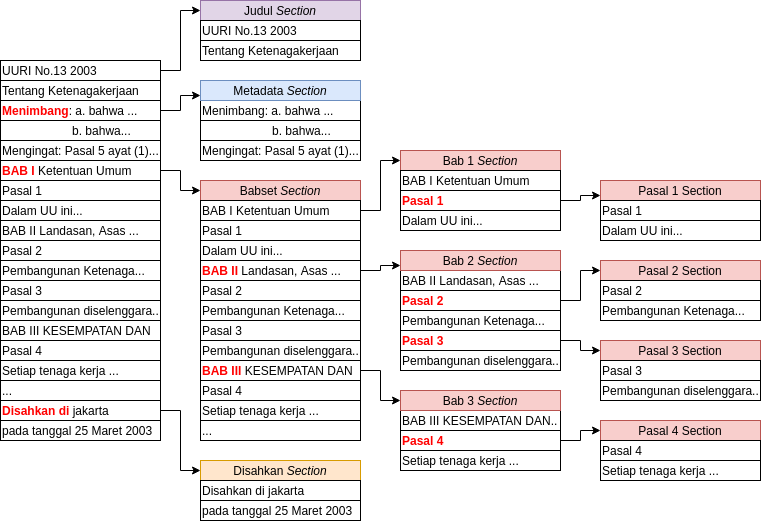

The diagram above was exported from draw.io. Its source (the exported page's mxGraphModel, read from the mxfile embedded in the PNG):
<mxGraphModel dx="599" dy="686" grid="1" gridSize="10" guides="1" tooltips="1" connect="1" arrows="1" fold="1" page="1" pageScale="1" pageWidth="850" pageHeight="1100" math="0" shadow="0">
  <root>
    <mxCell id="0" />
    <mxCell id="1" parent="0" />
    <mxCell id="22" value="Judul &lt;i&gt;Section&lt;/i&gt;" style="rounded=0;whiteSpace=wrap;html=1;fillColor=#e1d5e7;strokeColor=#9673a6;align=center;" vertex="1" parent="1">
      <mxGeometry x="840" y="220" width="160" height="20" as="geometry" />
    </mxCell>
    <mxCell id="53" style="edgeStyle=orthogonalEdgeStyle;rounded=0;orthogonalLoop=1;jettySize=auto;html=1;entryX=0;entryY=0.5;entryDx=0;entryDy=0;" edge="1" parent="1" source="2" target="22">
      <mxGeometry relative="1" as="geometry" />
    </mxCell>
    <mxCell id="2" value="UURI No.13 2003" style="rounded=0;whiteSpace=wrap;html=1;align=left;" vertex="1" parent="1">
      <mxGeometry x="640" y="280" width="160" height="20" as="geometry" />
    </mxCell>
    <mxCell id="3" value="Tentang Ketenagakerjaan" style="rounded=0;whiteSpace=wrap;html=1;align=left;" vertex="1" parent="1">
      <mxGeometry x="640" y="300" width="160" height="20" as="geometry" />
    </mxCell>
    <mxCell id="54" style="edgeStyle=orthogonalEdgeStyle;rounded=0;orthogonalLoop=1;jettySize=auto;html=1;entryX=0;entryY=0.75;entryDx=0;entryDy=0;" edge="1" parent="1" source="4" target="26">
      <mxGeometry relative="1" as="geometry" />
    </mxCell>
    <mxCell id="4" value="&lt;font color=&quot;#ff0000&quot;&gt;&lt;b&gt;Menimbang&lt;/b&gt;&lt;/font&gt;: a. bahwa ..." style="rounded=0;whiteSpace=wrap;html=1;align=left;" vertex="1" parent="1">
      <mxGeometry x="640" y="320" width="160" height="20" as="geometry" />
    </mxCell>
    <mxCell id="5" value="&amp;nbsp; &amp;nbsp; &amp;nbsp; &amp;nbsp; &amp;nbsp; &amp;nbsp; &amp;nbsp; &amp;nbsp; &amp;nbsp; &amp;nbsp; &amp;nbsp;b. bahwa..." style="rounded=0;whiteSpace=wrap;html=1;align=left;" vertex="1" parent="1">
      <mxGeometry x="640" y="340" width="160" height="20" as="geometry" />
    </mxCell>
    <mxCell id="7" value="Mengingat: Pasal 5 ayat (1)..." style="rounded=0;whiteSpace=wrap;html=1;align=left;" vertex="1" parent="1">
      <mxGeometry x="640" y="360" width="160" height="20" as="geometry" />
    </mxCell>
    <mxCell id="55" style="edgeStyle=orthogonalEdgeStyle;rounded=0;orthogonalLoop=1;jettySize=auto;html=1;" edge="1" parent="1" source="8" target="30">
      <mxGeometry relative="1" as="geometry" />
    </mxCell>
    <mxCell id="8" value="&lt;font color=&quot;#ff0000&quot;&gt;&lt;b&gt;BAB I&lt;/b&gt;&lt;/font&gt; Ketentuan Umum" style="rounded=0;whiteSpace=wrap;html=1;align=left;" vertex="1" parent="1">
      <mxGeometry x="640" y="380" width="160" height="20" as="geometry" />
    </mxCell>
    <mxCell id="9" value="Pasal 1" style="rounded=0;whiteSpace=wrap;html=1;align=left;" vertex="1" parent="1">
      <mxGeometry x="640" y="400" width="160" height="20" as="geometry" />
    </mxCell>
    <mxCell id="10" value="Dalam UU ini..." style="rounded=0;whiteSpace=wrap;html=1;align=left;" vertex="1" parent="1">
      <mxGeometry x="640" y="420" width="160" height="20" as="geometry" />
    </mxCell>
    <mxCell id="11" value="BAB II Landasan, Asas ..." style="rounded=0;whiteSpace=wrap;html=1;align=left;" vertex="1" parent="1">
      <mxGeometry x="640" y="440" width="160" height="20" as="geometry" />
    </mxCell>
    <mxCell id="12" value="Pasal 2" style="rounded=0;whiteSpace=wrap;html=1;align=left;" vertex="1" parent="1">
      <mxGeometry x="640" y="460" width="160" height="20" as="geometry" />
    </mxCell>
    <mxCell id="13" value="Pembangunan Ketenaga..." style="rounded=0;whiteSpace=wrap;html=1;align=left;" vertex="1" parent="1">
      <mxGeometry x="640" y="480" width="160" height="20" as="geometry" />
    </mxCell>
    <mxCell id="14" value="Pasal 3" style="rounded=0;whiteSpace=wrap;html=1;align=left;" vertex="1" parent="1">
      <mxGeometry x="640" y="500" width="160" height="20" as="geometry" />
    </mxCell>
    <mxCell id="15" value="Pembangunan diselenggara.." style="rounded=0;whiteSpace=wrap;html=1;align=left;" vertex="1" parent="1">
      <mxGeometry x="640" y="520" width="160" height="20" as="geometry" />
    </mxCell>
    <mxCell id="16" value="..." style="rounded=0;whiteSpace=wrap;html=1;align=left;" vertex="1" parent="1">
      <mxGeometry x="640" y="600" width="160" height="20" as="geometry" />
    </mxCell>
    <mxCell id="56" style="edgeStyle=orthogonalEdgeStyle;rounded=0;orthogonalLoop=1;jettySize=auto;html=1;entryX=0;entryY=0.5;entryDx=0;entryDy=0;" edge="1" parent="1" source="17" target="50">
      <mxGeometry relative="1" as="geometry" />
    </mxCell>
    <mxCell id="17" value="&lt;font color=&quot;#ff0000&quot;&gt;&lt;b&gt;Disahkan di&lt;/b&gt;&lt;/font&gt; jakarta" style="rounded=0;whiteSpace=wrap;html=1;align=left;" vertex="1" parent="1">
      <mxGeometry x="640" y="620" width="160" height="20" as="geometry" />
    </mxCell>
    <mxCell id="18" value="&lt;span style=&quot;text-align: center&quot;&gt;pada tanggal 25 Maret 2003&lt;/span&gt;" style="rounded=0;whiteSpace=wrap;html=1;align=left;" vertex="1" parent="1">
      <mxGeometry x="640" y="640" width="160" height="20" as="geometry" />
    </mxCell>
    <mxCell id="19" value="UURI No.13 2003" style="rounded=0;whiteSpace=wrap;html=1;align=left;" vertex="1" parent="1">
      <mxGeometry x="840" y="240" width="160" height="20" as="geometry" />
    </mxCell>
    <mxCell id="20" value="Tentang Ketenagakerjaan" style="rounded=0;whiteSpace=wrap;html=1;align=left;" vertex="1" parent="1">
      <mxGeometry x="840" y="260" width="160" height="20" as="geometry" />
    </mxCell>
    <mxCell id="23" value="Menimbang: a. bahwa ..." style="rounded=0;whiteSpace=wrap;html=1;align=left;" vertex="1" parent="1">
      <mxGeometry x="840" y="320" width="160" height="20" as="geometry" />
    </mxCell>
    <mxCell id="24" value="&amp;nbsp; &amp;nbsp; &amp;nbsp; &amp;nbsp; &amp;nbsp; &amp;nbsp; &amp;nbsp; &amp;nbsp; &amp;nbsp; &amp;nbsp; &amp;nbsp;b. bahwa..." style="rounded=0;whiteSpace=wrap;html=1;align=left;" vertex="1" parent="1">
      <mxGeometry x="840" y="340" width="160" height="20" as="geometry" />
    </mxCell>
    <mxCell id="25" value="Mengingat: Pasal 5 ayat (1)..." style="rounded=0;whiteSpace=wrap;html=1;align=left;" vertex="1" parent="1">
      <mxGeometry x="840" y="360" width="160" height="20" as="geometry" />
    </mxCell>
    <mxCell id="26" value="Metadata&amp;nbsp;&lt;i&gt;Section&lt;/i&gt;" style="rounded=0;whiteSpace=wrap;html=1;fillColor=#dae8fc;strokeColor=#6c8ebf;align=center;" vertex="1" parent="1">
      <mxGeometry x="840" y="300" width="160" height="20" as="geometry" />
    </mxCell>
    <mxCell id="30" value="Babset &lt;i&gt;Section&lt;/i&gt;" style="rounded=0;whiteSpace=wrap;html=1;fillColor=#f8cecc;strokeColor=#b85450;align=center;" vertex="1" parent="1">
      <mxGeometry x="840" y="400" width="160" height="20" as="geometry" />
    </mxCell>
    <mxCell id="82" style="edgeStyle=orthogonalEdgeStyle;rounded=0;orthogonalLoop=1;jettySize=auto;html=1;entryX=0;entryY=0.5;entryDx=0;entryDy=0;" edge="1" parent="1" source="31" target="65">
      <mxGeometry relative="1" as="geometry" />
    </mxCell>
    <mxCell id="31" value="BAB I Ketentuan Umum" style="rounded=0;whiteSpace=wrap;html=1;align=left;" vertex="1" parent="1">
      <mxGeometry x="840" y="420" width="160" height="20" as="geometry" />
    </mxCell>
    <mxCell id="32" value="Pasal 1" style="rounded=0;whiteSpace=wrap;html=1;align=left;" vertex="1" parent="1">
      <mxGeometry x="840" y="440" width="160" height="20" as="geometry" />
    </mxCell>
    <mxCell id="33" value="Dalam UU ini..." style="rounded=0;whiteSpace=wrap;html=1;align=left;" vertex="1" parent="1">
      <mxGeometry x="840" y="460" width="160" height="20" as="geometry" />
    </mxCell>
    <mxCell id="83" style="edgeStyle=orthogonalEdgeStyle;rounded=0;orthogonalLoop=1;jettySize=auto;html=1;entryX=0;entryY=0.75;entryDx=0;entryDy=0;" edge="1" parent="1" source="34" target="80">
      <mxGeometry relative="1" as="geometry" />
    </mxCell>
    <mxCell id="34" value="&lt;b&gt;&lt;font color=&quot;#ff0000&quot;&gt;BAB II&amp;nbsp;&lt;/font&gt;&lt;/b&gt;Landasan, Asas ..." style="rounded=0;whiteSpace=wrap;html=1;align=left;" vertex="1" parent="1">
      <mxGeometry x="840" y="480" width="160" height="20" as="geometry" />
    </mxCell>
    <mxCell id="35" value="Pasal 2" style="rounded=0;whiteSpace=wrap;html=1;align=left;" vertex="1" parent="1">
      <mxGeometry x="840" y="500" width="160" height="20" as="geometry" />
    </mxCell>
    <mxCell id="36" value="Pembangunan Ketenaga..." style="rounded=0;whiteSpace=wrap;html=1;align=left;" vertex="1" parent="1">
      <mxGeometry x="840" y="520" width="160" height="20" as="geometry" />
    </mxCell>
    <mxCell id="37" value="Pasal 3" style="rounded=0;whiteSpace=wrap;html=1;align=left;" vertex="1" parent="1">
      <mxGeometry x="840" y="540" width="160" height="20" as="geometry" />
    </mxCell>
    <mxCell id="38" value="Pembangunan diselenggara.." style="rounded=0;whiteSpace=wrap;html=1;align=left;" vertex="1" parent="1">
      <mxGeometry x="840" y="560" width="160" height="20" as="geometry" />
    </mxCell>
    <mxCell id="50" value="Disahkan&amp;nbsp;&lt;i&gt;Section&lt;/i&gt;" style="rounded=0;whiteSpace=wrap;html=1;fillColor=#ffe6cc;strokeColor=#d79b00;align=center;" vertex="1" parent="1">
      <mxGeometry x="840" y="680" width="160" height="20" as="geometry" />
    </mxCell>
    <mxCell id="51" value="Disahkan di jakarta" style="rounded=0;whiteSpace=wrap;html=1;align=left;" vertex="1" parent="1">
      <mxGeometry x="840" y="700" width="160" height="20" as="geometry" />
    </mxCell>
    <mxCell id="52" value="&lt;span style=&quot;text-align: center&quot;&gt;pada tanggal 25 Maret 2003&lt;/span&gt;" style="rounded=0;whiteSpace=wrap;html=1;align=left;" vertex="1" parent="1">
      <mxGeometry x="840" y="720" width="160" height="20" as="geometry" />
    </mxCell>
    <mxCell id="57" value="BAB III KESEMPATAN DAN" style="rounded=0;whiteSpace=wrap;html=1;align=left;" vertex="1" parent="1">
      <mxGeometry x="640" y="540" width="160" height="20" as="geometry" />
    </mxCell>
    <mxCell id="58" value="Pasal 4" style="rounded=0;whiteSpace=wrap;html=1;align=left;" vertex="1" parent="1">
      <mxGeometry x="640" y="560" width="160" height="20" as="geometry" />
    </mxCell>
    <mxCell id="59" value="Setiap tenaga kerja ..." style="rounded=0;whiteSpace=wrap;html=1;align=left;" vertex="1" parent="1">
      <mxGeometry x="640" y="580" width="160" height="20" as="geometry" />
    </mxCell>
    <mxCell id="61" value="..." style="rounded=0;whiteSpace=wrap;html=1;align=left;" vertex="1" parent="1">
      <mxGeometry x="840" y="640" width="160" height="20" as="geometry" />
    </mxCell>
    <mxCell id="84" style="edgeStyle=orthogonalEdgeStyle;rounded=0;orthogonalLoop=1;jettySize=auto;html=1;entryX=0;entryY=0.5;entryDx=0;entryDy=0;" edge="1" parent="1" source="62" target="81">
      <mxGeometry relative="1" as="geometry" />
    </mxCell>
    <mxCell id="62" value="&lt;b&gt;&lt;font color=&quot;#ff0000&quot;&gt;BAB III&amp;nbsp;&lt;/font&gt;&lt;/b&gt;KESEMPATAN DAN" style="rounded=0;whiteSpace=wrap;html=1;align=left;" vertex="1" parent="1">
      <mxGeometry x="840" y="580" width="160" height="20" as="geometry" />
    </mxCell>
    <mxCell id="63" value="Pasal 4" style="rounded=0;whiteSpace=wrap;html=1;align=left;" vertex="1" parent="1">
      <mxGeometry x="840" y="600" width="160" height="20" as="geometry" />
    </mxCell>
    <mxCell id="64" value="Setiap tenaga kerja ..." style="rounded=0;whiteSpace=wrap;html=1;align=left;" vertex="1" parent="1">
      <mxGeometry x="840" y="620" width="160" height="20" as="geometry" />
    </mxCell>
    <mxCell id="65" value="Bab 1&amp;nbsp;&lt;i&gt;Section&lt;/i&gt;" style="rounded=0;whiteSpace=wrap;html=1;fillColor=#f8cecc;strokeColor=#b85450;align=center;" vertex="1" parent="1">
      <mxGeometry x="1040" y="370" width="160" height="20" as="geometry" />
    </mxCell>
    <mxCell id="66" value="BAB I Ketentuan Umum" style="rounded=0;whiteSpace=wrap;html=1;align=left;" vertex="1" parent="1">
      <mxGeometry x="1040" y="390" width="160" height="20" as="geometry" />
    </mxCell>
    <mxCell id="98" style="edgeStyle=orthogonalEdgeStyle;rounded=0;orthogonalLoop=1;jettySize=auto;html=1;entryX=0;entryY=0.75;entryDx=0;entryDy=0;" edge="1" parent="1" source="67" target="86">
      <mxGeometry relative="1" as="geometry" />
    </mxCell>
    <mxCell id="67" value="&lt;b&gt;&lt;font color=&quot;#ff0000&quot;&gt;Pasal 1&lt;/font&gt;&lt;/b&gt;" style="rounded=0;whiteSpace=wrap;html=1;align=left;" vertex="1" parent="1">
      <mxGeometry x="1040" y="410" width="160" height="20" as="geometry" />
    </mxCell>
    <mxCell id="68" value="Dalam UU ini..." style="rounded=0;whiteSpace=wrap;html=1;align=left;" vertex="1" parent="1">
      <mxGeometry x="1040" y="430" width="160" height="20" as="geometry" />
    </mxCell>
    <mxCell id="72" value="BAB II Landasan, Asas ..." style="rounded=0;whiteSpace=wrap;html=1;align=left;" vertex="1" parent="1">
      <mxGeometry x="1040" y="490" width="160" height="20" as="geometry" />
    </mxCell>
    <mxCell id="99" style="edgeStyle=orthogonalEdgeStyle;rounded=0;orthogonalLoop=1;jettySize=auto;html=1;entryX=0;entryY=0.5;entryDx=0;entryDy=0;" edge="1" parent="1" source="73" target="89">
      <mxGeometry relative="1" as="geometry" />
    </mxCell>
    <mxCell id="73" value="&lt;font color=&quot;#ff0000&quot;&gt;&lt;b&gt;Pasal 2&lt;/b&gt;&lt;/font&gt;" style="rounded=0;whiteSpace=wrap;html=1;align=left;" vertex="1" parent="1">
      <mxGeometry x="1040" y="510" width="160" height="20" as="geometry" />
    </mxCell>
    <mxCell id="74" value="Pembangunan Ketenaga..." style="rounded=0;whiteSpace=wrap;html=1;align=left;" vertex="1" parent="1">
      <mxGeometry x="1040" y="530" width="160" height="20" as="geometry" />
    </mxCell>
    <mxCell id="100" style="edgeStyle=orthogonalEdgeStyle;rounded=0;orthogonalLoop=1;jettySize=auto;html=1;entryX=0;entryY=0.5;entryDx=0;entryDy=0;" edge="1" parent="1" source="75" target="90">
      <mxGeometry relative="1" as="geometry" />
    </mxCell>
    <mxCell id="75" value="&lt;font color=&quot;#ff0000&quot;&gt;&lt;b&gt;Pasal 3&lt;/b&gt;&lt;/font&gt;" style="rounded=0;whiteSpace=wrap;html=1;align=left;" vertex="1" parent="1">
      <mxGeometry x="1040" y="550" width="160" height="20" as="geometry" />
    </mxCell>
    <mxCell id="76" value="Pembangunan diselenggara.." style="rounded=0;whiteSpace=wrap;html=1;align=left;" vertex="1" parent="1">
      <mxGeometry x="1040" y="570" width="160" height="20" as="geometry" />
    </mxCell>
    <mxCell id="77" value="BAB III KESEMPATAN DAN.." style="rounded=0;whiteSpace=wrap;html=1;align=left;" vertex="1" parent="1">
      <mxGeometry x="1040" y="630" width="160" height="20" as="geometry" />
    </mxCell>
    <mxCell id="101" style="edgeStyle=orthogonalEdgeStyle;rounded=0;orthogonalLoop=1;jettySize=auto;html=1;" edge="1" parent="1" source="78" target="91">
      <mxGeometry relative="1" as="geometry" />
    </mxCell>
    <mxCell id="78" value="&lt;font color=&quot;#ff0000&quot;&gt;&lt;b&gt;Pasal 4&lt;/b&gt;&lt;/font&gt;" style="rounded=0;whiteSpace=wrap;html=1;align=left;" vertex="1" parent="1">
      <mxGeometry x="1040" y="650" width="160" height="20" as="geometry" />
    </mxCell>
    <mxCell id="79" value="Setiap tenaga kerja ..." style="rounded=0;whiteSpace=wrap;html=1;align=left;" vertex="1" parent="1">
      <mxGeometry x="1040" y="670" width="160" height="20" as="geometry" />
    </mxCell>
    <mxCell id="80" value="Bab 2&amp;nbsp;&lt;i&gt;Section&lt;/i&gt;" style="rounded=0;whiteSpace=wrap;html=1;fillColor=#f8cecc;strokeColor=#b85450;align=center;" vertex="1" parent="1">
      <mxGeometry x="1040" y="470" width="160" height="20" as="geometry" />
    </mxCell>
    <mxCell id="81" value="Bab 3&amp;nbsp;&lt;i&gt;Section&lt;/i&gt;" style="rounded=0;whiteSpace=wrap;html=1;fillColor=#f8cecc;strokeColor=#b85450;align=center;" vertex="1" parent="1">
      <mxGeometry x="1040" y="610" width="160" height="20" as="geometry" />
    </mxCell>
    <mxCell id="86" value="Pasal 1 Section" style="rounded=0;whiteSpace=wrap;html=1;fillColor=#f8cecc;strokeColor=#b85450;align=center;" vertex="1" parent="1">
      <mxGeometry x="1240" y="400" width="160" height="20" as="geometry" />
    </mxCell>
    <mxCell id="87" value="Pasal 1" style="rounded=0;whiteSpace=wrap;html=1;align=left;" vertex="1" parent="1">
      <mxGeometry x="1240" y="420" width="160" height="20" as="geometry" />
    </mxCell>
    <mxCell id="88" value="Dalam UU ini..." style="rounded=0;whiteSpace=wrap;html=1;align=left;" vertex="1" parent="1">
      <mxGeometry x="1240" y="440" width="160" height="20" as="geometry" />
    </mxCell>
    <mxCell id="89" value="Pasal 2 Section" style="rounded=0;whiteSpace=wrap;html=1;fillColor=#f8cecc;strokeColor=#b85450;align=center;" vertex="1" parent="1">
      <mxGeometry x="1240" y="480" width="160" height="20" as="geometry" />
    </mxCell>
    <mxCell id="90" value="Pasal 3 Section" style="rounded=0;whiteSpace=wrap;html=1;fillColor=#f8cecc;strokeColor=#b85450;align=center;" vertex="1" parent="1">
      <mxGeometry x="1240" y="560" width="160" height="20" as="geometry" />
    </mxCell>
    <mxCell id="91" value="Pasal 4 Section" style="rounded=0;whiteSpace=wrap;html=1;fillColor=#f8cecc;strokeColor=#b85450;align=center;" vertex="1" parent="1">
      <mxGeometry x="1240" y="640" width="160" height="20" as="geometry" />
    </mxCell>
    <mxCell id="92" value="Pasal 4" style="rounded=0;whiteSpace=wrap;html=1;align=left;" vertex="1" parent="1">
      <mxGeometry x="1240" y="660" width="160" height="20" as="geometry" />
    </mxCell>
    <mxCell id="93" value="Setiap tenaga kerja ..." style="rounded=0;whiteSpace=wrap;html=1;align=left;" vertex="1" parent="1">
      <mxGeometry x="1240" y="680" width="160" height="20" as="geometry" />
    </mxCell>
    <mxCell id="94" value="Pasal 3" style="rounded=0;whiteSpace=wrap;html=1;align=left;" vertex="1" parent="1">
      <mxGeometry x="1240" y="580" width="160" height="20" as="geometry" />
    </mxCell>
    <mxCell id="95" value="Pembangunan diselenggara.." style="rounded=0;whiteSpace=wrap;html=1;align=left;" vertex="1" parent="1">
      <mxGeometry x="1240" y="600" width="160" height="20" as="geometry" />
    </mxCell>
    <mxCell id="96" value="Pasal 2" style="rounded=0;whiteSpace=wrap;html=1;align=left;" vertex="1" parent="1">
      <mxGeometry x="1240" y="500" width="160" height="20" as="geometry" />
    </mxCell>
    <mxCell id="97" value="Pembangunan Ketenaga..." style="rounded=0;whiteSpace=wrap;html=1;align=left;" vertex="1" parent="1">
      <mxGeometry x="1240" y="520" width="160" height="20" as="geometry" />
    </mxCell>
  </root>
</mxGraphModel>